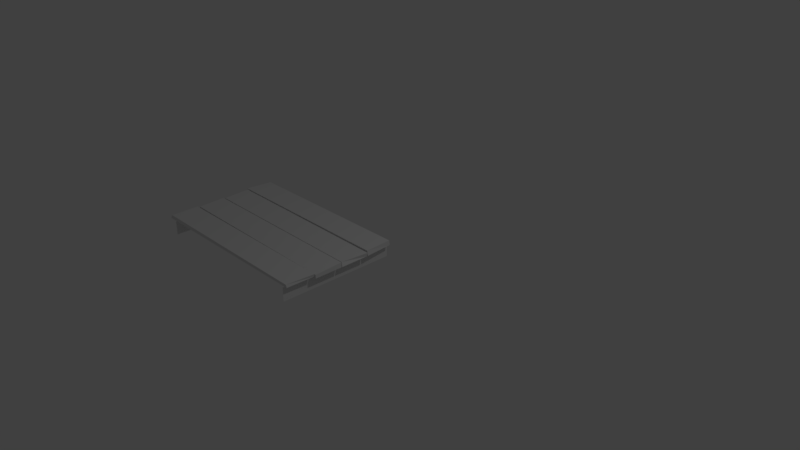 # Source: platform_1.blend  (saved by Blender 2.79.0; exported with 4.5.12 LTS)
import bpy
from mathutils import Matrix  # noqa: F401  (used for matrix-valued properties, if any)

bpy.ops.wm.read_factory_settings(use_empty=True)
scene = bpy.context.scene
scene.name = 'Scene'

# ---- collections
col_collection_1 = bpy.data.collections.new('Collection 1'); scene.collection.children.link(col_collection_1)

# ---- world
world_world = bpy.data.worlds.new('World'); scene.world = world_world
world_world.color = (0.05088, 0.05088, 0.05088)
world_world.use_sun_shadow = False
world_world.sun_shadow_jitter_overblur = 0.0
world_world.cycles.sampling_method = 'MANUAL'

# ---- cameras
cam_camera = bpy.data.cameras.new('Camera')
cam_camera.clip_end = 100.0
cam_camera.lens = 35.0
cam_camera.sensor_width = 32.0
cam_camera.sensor_height = 18.0
cam_camera.ortho_scale = 7.314
cam_camera.dof.focus_distance = 0.0
cam_camera.dof.aperture_fstop = 128.0

# ---- lights
light_lamp = bpy.data.lights.new('Lamp', 'POINT')
light_lamp.transmission_factor = 0.0
light_lamp.cutoff_distance = 30.0
light_lamp.energy = 100.0
light_lamp.shadow_buffer_clip_start = 1.001
light_lamp.shadow_soft_size = 0.1
light_lamp.shadow_maximum_resolution = 0.006
light_lamp.use_absolute_resolution = True

# ---- meshes
me_plane_002 = bpy.data.meshes.new('Plane.002')
me_plane_002.from_pydata([(-1.0, -13.5, 0.6805), (1.0, -13.5, 0.6805), (-1.0, 2.332, 0.6805), (1.0, 2.332, 0.6805), (-1.0, 2.332, -24.02), (1.0, 2.332, -24.02), (-1.0, -13.5, -24.02), (1.0, -13.5, -24.02), (-1.007, -5.61, -24.57), (-1.726, -5.61, -24.57), (-1.045, -1.737, -25.05), (-1.726, -1.788, -24.86), (-1.007, -5.61, 1.735), (-1.547, -5.457, 1.435), (-1.007, -1.788, 1.735), (-1.548, -1.739, 1.852), (-1.007, -9.552, -24.57), (-1.726, -9.552, -24.57), (-1.007, -5.73, -24.86), (-1.726, -5.73, -24.86), (-1.007, -9.552, 1.735), (-1.547, -9.552, 1.735), (-1.007, -5.73, 1.735), (-1.726, -5.73, 1.735), (-1.726, -13.54, 1.438), (-1.333, -13.53, 1.568), (-1.726, -9.721, 1.735), (-1.312, -9.721, 1.623), (-1.726, -13.54, -24.86), (-1.186, -13.54, -25.14), (-1.726, -9.721, -24.86), (-1.007, -9.721, -25.27), (-1.007, 2.21, 1.438), (-1.726, 2.104, 1.438), (-1.007, -1.611, 1.735), (-1.726, -1.611, 1.623), (-1.007, 2.21, -24.86), (-1.547, 2.21, -25.14), (-1.007, -1.611, -24.86), (-1.726, -1.611, -25.27)], [], [(0, 1, 3, 2), (4, 5, 7, 6), (8, 9, 11, 10), (10, 11, 15, 14), (14, 15, 13, 12), (12, 13, 9, 8), (15, 11, 9, 13), (16, 17, 19, 18), (18, 19, 23, 22), (22, 23, 21, 20), (20, 21, 17, 16), (23, 19, 17, 21), (24, 25, 27, 26), (26, 27, 31, 30), (30, 31, 29, 28), (28, 29, 25, 24), (26, 30, 28, 24), (32, 33, 35, 34), (34, 35, 39, 38), (38, 39, 37, 36), (36, 37, 33, 32), (39, 35, 33, 37)])
_uv = me_plane_002.uv_layers.new(name='UVMap')
_uv.uv.foreach_set('vector', [0.7649, 0.8051, 0.7024, 0.8051, 0.7024, 0.3104, 0.7649, 0.3104, 0.8016, 0.3111, 0.8641, 0.3111, 0.8641, 0.8058, 0.8016, 0.8058, 0.4692, 0.009575, 0.4674, 0.03198, 0.348, 0.02227, 0.3476, 0.0001857, 0.3266, 0.01664, 0.348, 0.02227, 0.3436, 0.8571, 0.3266, 0.8535, 0.3474, 0.8741, 0.3436, 0.8571, 0.4598, 0.8445, 0.4663, 0.8633, 0.4772, 0.8541, 0.4598, 0.8445, 0.4674, 0.03198, 0.4898, 0.03234, 0.3436, 0.8571, 0.348, 0.02227, 0.4674, 0.03198, 0.4598, 0.8445, 0.1438, 0.00949, 0.1421, 0.0319, 0.02266, 0.0226, 0.02441, 0.0001857, 0.0001857, 0.0226, 0.02266, 0.0226, 0.02266, 0.8538, 0.0001857, 0.8538, 0.02371, 0.8763, 0.02266, 0.8538, 0.1422, 0.8538, 0.143, 0.8707, 0.1591, 0.8539, 0.1422, 0.8538, 0.1421, 0.0319, 0.1646, 0.03205, 0.02266, 0.8538, 0.02266, 0.0226, 0.1421, 0.0319, 0.1422, 0.8538, 0.6234, 0.8442, 0.6236, 0.857, 0.5055, 0.8656, 0.5045, 0.8523, 0.5045, 0.8523, 0.4902, 0.8487, 0.4902, 0.01292, 0.5124, 0.02591, 0.5124, 0.02591, 0.5127, 0.0001857, 0.6313, 0.00814, 0.6311, 0.02704, 0.6311, 0.02704, 0.648, 0.01844, 0.6377, 0.8483, 0.6234, 0.8442, 0.5045, 0.8523, 0.5124, 0.02591, 0.6311, 0.02704, 0.6234, 0.8442, 0.1832, 0.8829, 0.1877, 0.8606, 0.3038, 0.8664, 0.3028, 0.8892, 0.3262, 0.8699, 0.3038, 0.8664, 0.3038, 0.02595, 0.3262, 0.03875, 0.3014, 0.0001857, 0.3038, 0.02595, 0.1842, 0.02998, 0.1825, 0.01105, 0.1673, 0.03869, 0.1842, 0.02998, 0.1877, 0.8606, 0.1649, 0.8606, 0.3038, 0.02595, 0.3038, 0.8664, 0.1877, 0.8606, 0.1842, 0.02998])
me_plane_002.use_remesh_preserve_volume = False
me_plane_002.use_remesh_preserve_attributes = False
me_plane_002.use_mirror_vertex_groups = False
me_plane_002.update()

# ---- objects
ob_lamp = bpy.data.objects.new('Lamp', light_lamp)
ob_camera = bpy.data.objects.new('Camera', cam_camera)
ob_plane_001 = bpy.data.objects.new('Plane.001', me_plane_002)

# ---- transforms, parenting, visibility, modifiers, constraints
ob_lamp.location = (4.076, 1.005, 5.904)
ob_lamp.rotation_euler = (0.6503, 0.05522, 1.866)
ob_lamp.lock_rotations_4d = False
ob_lamp.empty_display_type = 'ARROWS'
ob_lamp.color = (0.0, 0.0, 0.0, 0.0)
ob_lamp.lineart.crease_threshold = 0.0
ob_camera.location = (7.481, -6.508, 5.344)
ob_camera.rotation_euler = (1.109, 0.0, 0.8149)
ob_camera.lock_rotations_4d = False
ob_camera.empty_display_type = 'ARROWS'
ob_camera.color = (0.0, 0.0, 0.0, 0.0)
ob_camera.display_type = 'WIRE'
ob_camera.lineart.crease_threshold = 0.0
ob_plane_001.location = (0.0, 0.0, 0.0)
ob_plane_001.rotation_euler = (-0.0, 1.571, 0.0)
ob_plane_001.scale = (0.09775, 0.1049, 0.09775)
ob_plane_001.lineart.crease_threshold = 0.0

# ---- collection membership
col_collection_1.objects.link(ob_lamp)
col_collection_1.objects.link(ob_camera)
col_collection_1.objects.link(ob_plane_001)

# ---- scene / render settings (as saved in the file)
scene.camera = ob_camera
scene.frame_start = 1; scene.frame_end = 250; scene.frame_set(1)
scene.render.engine = 'BLENDER_EEVEE_NEXT'
scene.render.resolution_percentage = 50
scene.render.dither_intensity = 0.0
scene.cycles.use_denoising = False
scene.cycles.samples = 128
scene.cycles.sampling_pattern = 'TABULATED_SOBOL'
scene.cycles.use_adaptive_sampling = False
scene.cycles.use_light_tree = False
scene.cycles.blur_glossy = 0.0
scene.cycles.sample_clamp_indirect = 0.0
scene.view_settings.view_transform = 'Standard'
bpy.context.view_layer.update()
